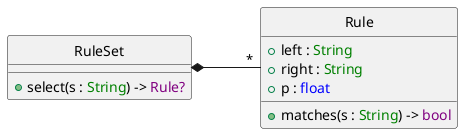

The diagram above was rendered by PlantUML. Its source (embedded in the PNG):
@startuml
hide circle

class RuleSet {
    + select(s : <color:green>String</color>) -> <color:purple>Rule?</color>
}

class Rule {
    + left : <color:green>String</color>
    + right : <color:green>String</color>
    + p : <color:blue>float</color>
    + matches(s : <color:green>String</color>) -> <color:purple>bool</color>
}

RuleSet *-right- "*" Rule : "          "

@enduml